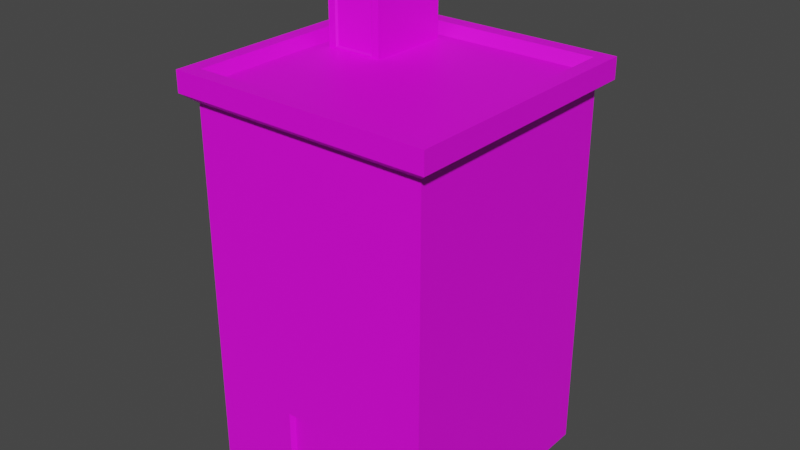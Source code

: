 # Source: TowerWithRooftopAccess.blend  (saved by Blender 2.91.10; exported with 4.5.12 LTS)
import bpy
from mathutils import Matrix  # noqa: F401  (used for matrix-valued properties, if any)

bpy.ops.wm.read_factory_settings(use_empty=True)
scene = bpy.context.scene
scene.name = 'Scene'

# ---- collections
col_collection = bpy.data.collections.new('Collection'); scene.collection.children.link(col_collection)

# ---- images (referenced by path relative to the original .blend; pixels are not part of the script)
import os
ASSET_DIR = os.environ.get("B2B_ASSET_DIR", "")  # directory of the original .blend (textures are referenced by path, not embedded)
HERE = os.path.dirname(os.path.abspath(__file__))  # packed textures are extracted next to this script under _unpacked/

def load_image(name, relpath, width, height, colorspace="sRGB"):
    """Load a texture the original file referenced (path relative to the .blend, or extracted next to this script)."""
    p = next((c for c in (os.path.join(HERE, relpath), os.path.join(ASSET_DIR, relpath)) if relpath and os.path.exists(c)), "")
    if p:
        img = bpy.data.images.load(p, check_existing=True)
        img.name = name
    else:  # same state as the original file: an image datablock whose file is absent (Cycles renders it pink)
        img = bpy.data.images.new(name, width, height)
        img.source = "FILE"
        img.filepath = "//" + (relpath or name)
    img.colorspace_settings.name = colorspace
    return img
img_tower = load_image('Tower', 'Tower.png', 1024, 1024, 'sRGB')

# ---- materials (node trees are filled in below, after node groups)
mat_m_tower = bpy.data.materials.new('m_tower')
mat_m_tower.use_transparent_shadow = False

# ---- material node trees
mat_m_tower.use_nodes = True; mat_m_tower.node_tree.nodes.clear()
_N = mat_m_tower.node_tree.nodes; _L = mat_m_tower.node_tree.links
n0 = _N.new('ShaderNodeBsdfPrincipled'); n0.name = 'Principled BSDF'; n0.location = (10, 300)
n0.distribution = 'GGX'
n0.subsurface_method = 'BURLEY'
n0.inputs[3].default_value = 1.45
n0.inputs[27].default_value = (0.0, 0.0, 0.0, 1.0)
n0.inputs[28].default_value = 1.0
n1 = _N.new('ShaderNodeOutputMaterial'); n1.name = 'Material Output'; n1.location = (300, 300)
n2 = _N.new('ShaderNodeTexImage'); n2.name = 'Image Texture'; n2.location = (-280, 280)
n2.image = img_tower
_L.new(n0.outputs[0], n1.inputs[0])
_L.new(n2.outputs[0], n0.inputs[0])
n1.is_active_output = True

# ---- world
world_world = bpy.data.worlds.new('World'); scene.world = world_world
world_world.use_nodes = True; world_world.node_tree.nodes.clear()
_N = world_world.node_tree.nodes; _L = world_world.node_tree.links
n0 = _N.new('ShaderNodeOutputWorld'); n0.name = 'World Output'; n0.location = (300, 300)
n1 = _N.new('ShaderNodeBackground'); n1.name = 'Background'; n1.location = (10, 300)
n1.inputs[0].default_value = (0.05088, 0.05088, 0.05088, 1.0)
_L.new(n1.outputs[0], n0.inputs[0])
n0.is_active_output = True
world_world.color = (0.05088, 0.05088, 0.05088)
world_world.use_sun_shadow = False
world_world.sun_shadow_jitter_overblur = 0.0

# ---- meshes
me_cube = bpy.data.meshes.new('Cube')
me_cube.from_pydata([(-1.22, -4.921, 0.3033), (-4.638, -4.638, 16.72), (-5.123, 5.123, 0.01879), (-4.638, 4.638, 16.72), (1.22, -4.921, 0.3033), (4.638, -4.638, 16.72), (5.123, 5.123, 0.01879), (4.638, 4.638, 16.72), (-1.22, -4.921, 3.778), (-5.123, 5.123, 15.86), (5.123, 5.123, 15.86), (1.22, -4.921, 3.778), (-5.635, -5.635, 16.26), (-5.635, 5.635, 16.26), (5.635, 5.635, 16.26), (5.635, -5.635, 16.26), (-5.635, -5.635, 17.15), (-5.635, 5.635, 17.15), (5.635, 5.635, 17.15), (5.635, -5.635, 17.15), (-5.019, -5.019, 17.15), (-5.019, 5.019, 17.15), (5.019, 5.019, 17.15), (5.019, -5.019, 17.15), (5.123, -5.123, 15.86), (5.123, -5.123, 0.01879), (-5.123, -5.123, 0.01879), (-5.123, -5.123, 15.86), (1.341, -5.123, 3.899), (1.341, -5.123, 0.1826), (-1.341, -5.123, 0.1826), (-1.341, -5.123, 3.899), (-3.705, 0.7586, 16.85), (-3.668, 1.023, 21.16), (-4.113, 4.264, 16.69), (-3.668, 3.927, 21.16), (-2.02, 0.7586, 16.85), (-2.057, 1.023, 21.16), (-1.613, 4.264, 16.69), (-2.057, 3.927, 21.16), (-4.113, 0.6859, 20.28), (-4.113, 4.264, 20.28), (-1.613, 4.264, 20.28), (-1.613, 0.6859, 20.28), (-4.113, 4.264, 20.1), (-1.613, 4.264, 20.1), (-2.02, 0.7586, 19.69), (-3.705, 0.7586, 19.69), (-4.363, 0.3281, 20.46), (-4.363, 4.622, 20.46), (-1.363, 4.622, 20.46), (-1.363, 0.3281, 20.46), (-4.034, 0.6564, 20.67), (-4.034, 4.294, 20.67), (-1.691, 4.294, 20.67), (-1.691, 0.6564, 20.67), (-1.613, 0.6859, 20.1), (-1.613, 0.6859, 16.69), (-4.113, 0.6859, 16.69), (-4.113, 0.6859, 20.1), (-1.944, 0.6859, 19.76), (-1.944, 0.6859, 16.78), (-3.781, 0.6859, 16.78), (-3.781, 0.6859, 19.76)], [], [(12, 16, 17, 13), (13, 17, 18, 14), (14, 18, 19, 15), (15, 19, 16, 12), (2, 6, 25, 26), (7, 3, 1, 5), (4, 11, 8, 0), (6, 10, 24, 25), (2, 9, 10, 6), (26, 27, 9, 2), (24, 15, 12, 27), (10, 14, 15, 24), (9, 13, 14, 10), (27, 12, 13, 9), (20, 21, 17, 16), (21, 22, 18, 17), (22, 23, 19, 18), (23, 20, 16, 19), (1, 3, 21, 20), (3, 7, 22, 21), (7, 5, 23, 22), (5, 1, 20, 23), (28, 29, 25, 24), (29, 30, 26, 25), (30, 31, 27, 26), (31, 28, 24, 27), (11, 4, 29, 28), (4, 0, 30, 29), (0, 8, 31, 30), (8, 11, 28, 31), (40, 48, 49, 41), (41, 49, 50, 42), (42, 50, 51, 43), (43, 51, 48, 40), (39, 35, 33, 37), (56, 43, 40, 59), (45, 42, 43, 56), (44, 41, 42, 45), (59, 40, 41, 44), (58, 59, 44, 34), (34, 44, 45, 38), (38, 45, 56, 57), (36, 46, 47, 32), (52, 53, 49, 48), (53, 54, 50, 49), (54, 55, 51, 50), (55, 52, 48, 51), (33, 35, 53, 52), (35, 39, 54, 53), (39, 37, 55, 54), (37, 33, 52, 55), (60, 61, 57, 56), (61, 62, 58, 57), (62, 63, 59, 58), (63, 60, 56, 59), (46, 36, 61, 60), (36, 32, 62, 61), (32, 47, 63, 62), (47, 46, 60, 63)])
_uv = me_cube.uv_layers.new(name='UVMap')
_uv.uv.foreach_set('vector', [0.8828, 0.3984, 0.8633, 0.3984, 0.8633, 0.6445, 0.8828, 0.6445, 0.8125, 0.6445, 0.832, 0.6445, 0.832, 0.3984, 0.8125, 0.3984, 0.8828, 0.01562, 0.8633, 0.01562, 0.8633, 0.2617, 0.8828, 0.2617, 0.8125, 0.2656, 0.832, 0.2656, 0.832, 0.01562, 0.8125, 0.01562, 0.5312, 0.6797, 0.5312, 0.9023, 0.7539, 0.9023, 0.7539, 0.6797, 0.01562, 0.7812, 0.01562, 0.9844, 0.2188, 0.9844, 0.2188, 0.7812, 0.9688, 0.3438, 0.9688, 0.2695, 0.918, 0.2695, 0.918, 0.3438, 0.2422, 0.7461, 0.2422, 0.3984, 0.01562, 0.3984, 0.01562, 0.7461, 0.01562, 0.01562, 0.01562, 0.3633, 0.2422, 0.3633, 0.2422, 0.01562, 0.4961, 0.7461, 0.4961, 0.3984, 0.2734, 0.3984, 0.2734, 0.7461, 0.7656, 0.2539, 0.7773, 0.2656, 0.7773, 0.01562, 0.7656, 0.02734, 0.543, 0.2539, 0.5312, 0.2656, 0.7773, 0.2656, 0.7656, 0.2539, 0.543, 0.02734, 0.5312, 0.01562, 0.5312, 0.2656, 0.543, 0.2539, 0.7656, 0.02734, 0.7773, 0.01562, 0.5312, 0.01562, 0.543, 0.02734, 0.7656, 0.6328, 0.543, 0.6328, 0.5312, 0.6445, 0.7773, 0.6445, 0.543, 0.6328, 0.543, 0.4102, 0.5312, 0.3984, 0.5312, 0.6445, 0.543, 0.4102, 0.7656, 0.4102, 0.7773, 0.3984, 0.5312, 0.3984, 0.7656, 0.4102, 0.7656, 0.6328, 0.7773, 0.6445, 0.7773, 0.3984, 0.918, 0.02734, 0.918, 0.2305, 0.9258, 0.2344, 0.9258, 0.01562, 0.9141, 0.6602, 0.9141, 0.8633, 0.9258, 0.8711, 0.9258, 0.6523, 0.957, 0.4062, 0.957, 0.6094, 0.9688, 0.6172, 0.9688, 0.3984, 0.9141, 0.4062, 0.9141, 0.6094, 0.9258, 0.6172, 0.9258, 0.3984, 0.3594, 0.1016, 0.3594, 0.01953, 0.2734, 0.01562, 0.2734, 0.3633, 0.3594, 0.01953, 0.418, 0.01953, 0.5, 0.01562, 0.2734, 0.01562, 0.418, 0.01953, 0.418, 0.1016, 0.5, 0.3633, 0.5, 0.01562, 0.418, 0.1016, 0.3594, 0.1016, 0.2734, 0.3633, 0.5, 0.3633, 0.957, 0.01953, 0.957, 0.09375, 0.9648, 0.09766, 0.9648, 0.01562, 0.7266, 0.3008, 0.7266, 0.3555, 0.7305, 0.3555, 0.7305, 0.2969, 0.957, 0.8789, 0.957, 0.957, 0.9648, 0.957, 0.9648, 0.875, 0.6875, 0.3008, 0.6875, 0.3555, 0.6914, 0.3555, 0.6914, 0.2969, 0.2578, 0.7891, 0.2539, 0.7812, 0.2539, 0.8711, 0.2578, 0.8672, 0.2578, 0.8672, 0.2539, 0.8711, 0.3203, 0.8711, 0.3125, 0.8672, 0.3125, 0.8672, 0.3203, 0.8711, 0.3203, 0.7812, 0.3125, 0.7891, 0.3125, 0.7891, 0.3203, 0.7812, 0.2539, 0.7812, 0.2578, 0.7891, 0.5312, 0.3594, 0.5703, 0.3594, 0.5703, 0.2969, 0.5312, 0.2969, 0.4961, 0.8945, 0.4961, 0.8906, 0.4414, 0.8906, 0.4414, 0.8945, 0.4297, 0.7852, 0.4297, 0.7812, 0.3516, 0.7812, 0.3516, 0.7852, 0.4062, 0.8945, 0.4062, 0.8906, 0.3516, 0.8906, 0.3516, 0.8945, 0.8633, 0.8086, 0.8633, 0.8047, 0.7852, 0.8047, 0.7852, 0.8086, 0.8633, 0.8828, 0.8633, 0.8086, 0.7852, 0.8086, 0.7852, 0.8828, 0.4062, 0.9688, 0.4062, 0.8945, 0.3516, 0.8945, 0.3516, 0.9688, 0.4297, 0.8594, 0.4297, 0.7852, 0.3516, 0.7852, 0.3516, 0.8594, 0.4844, 0.9648, 0.4844, 0.9023, 0.4492, 0.9023, 0.4492, 0.9648, 0.8438, 0.6875, 0.8438, 0.7656, 0.8516, 0.7734, 0.8516, 0.6797, 0.8438, 0.7656, 0.793, 0.7656, 0.7852, 0.7734, 0.8516, 0.7734, 0.793, 0.7656, 0.793, 0.6875, 0.7852, 0.6797, 0.7852, 0.7734, 0.793, 0.6875, 0.8438, 0.6875, 0.8516, 0.6797, 0.7852, 0.6797, 0.957, 0.7695, 0.957, 0.8359, 0.9688, 0.8438, 0.9688, 0.7656, 0.6016, 0.3047, 0.6016, 0.3398, 0.6133, 0.3477, 0.6133, 0.2969, 0.957, 0.6602, 0.957, 0.7227, 0.9688, 0.7305, 0.9688, 0.6523, 0.6445, 0.3047, 0.6445, 0.3398, 0.6562, 0.3477, 0.6562, 0.2969, 0.4883, 0.9023, 0.4883, 0.9688, 0.4961, 0.9688, 0.4961, 0.8945, 0.4883, 0.9688, 0.4453, 0.9688, 0.4414, 0.9688, 0.4961, 0.9688, 0.4453, 0.9688, 0.4453, 0.9023, 0.4414, 0.8945, 0.4414, 0.9688, 0.4453, 0.9023, 0.4883, 0.9023, 0.4961, 0.8945, 0.4414, 0.8945, 0.7969, 0.3008, 0.7969, 0.3633, 0.8008, 0.3633, 0.8008, 0.2969, 0.4844, 0.9648, 0.4492, 0.9648, 0.4453, 0.9688, 0.4883, 0.9688, 0.7617, 0.3008, 0.7617, 0.3633, 0.7656, 0.3633, 0.7656, 0.2969, 0.4648, 0.7812, 0.4648, 0.8164, 0.4648, 0.8203, 0.4648, 0.7812])
me_cube.materials.append(mat_m_tower)
me_cube.use_remesh_fix_poles = True
me_cube.use_remesh_preserve_attributes = False
me_cube.use_mirror_vertex_groups = False
me_cube.use_paint_bone_selection = False
me_cube.use_paint_mask = True
me_cube.update()

# ---- objects
ob_tower = bpy.data.objects.new('Tower', me_cube)

# ---- transforms, parenting, visibility, modifiers, constraints
ob_tower.location = (0.0, 0.0, 0.0)
ob_tower.lineart.crease_threshold = 0.0

# ---- collection membership
col_collection.objects.link(ob_tower)

# ---- scene / render settings (as saved in the file)
scene.frame_start = 1; scene.frame_end = 250; scene.frame_set(0)
scene.render.engine = 'BLENDER_EEVEE_NEXT'
scene.cycles.use_denoising = False
scene.cycles.samples = 128
scene.cycles.sampling_pattern = 'TABULATED_SOBOL'
scene.cycles.use_adaptive_sampling = False
scene.cycles.use_light_tree = False
scene.view_settings.view_transform = 'Filmic'
bpy.context.view_layer.update()

# ---- added for rendering (the .blend has no active camera and no usable light): camera, sun
cam_auto = bpy.data.cameras.new('AutoCamera')
cam_auto.lens = 50.0
cam_auto.sensor_width = 36.0
cam_auto.clip_end = 1000.0
ob_auto_camera = bpy.data.objects.new('AutoCamera', cam_auto)
scene.collection.objects.link(ob_auto_camera)
ob_auto_camera.location = (24.4952, -29.3943, 30.185)
ob_auto_camera.rotation_euler = (1.09748, -7.21219e-08, 0.694738)
scene.camera = ob_auto_camera
light_auto_sun = bpy.data.lights.new('AutoSun', 'SUN')
light_auto_sun.energy = 3.0
light_auto_sun.angle = 0.0523599
ob_auto_sun = bpy.data.objects.new('AutoSun', light_auto_sun)
scene.collection.objects.link(ob_auto_sun)
ob_auto_sun.rotation_euler = (0.872665, 0.174533, 0.523599)
bpy.context.view_layer.update()
